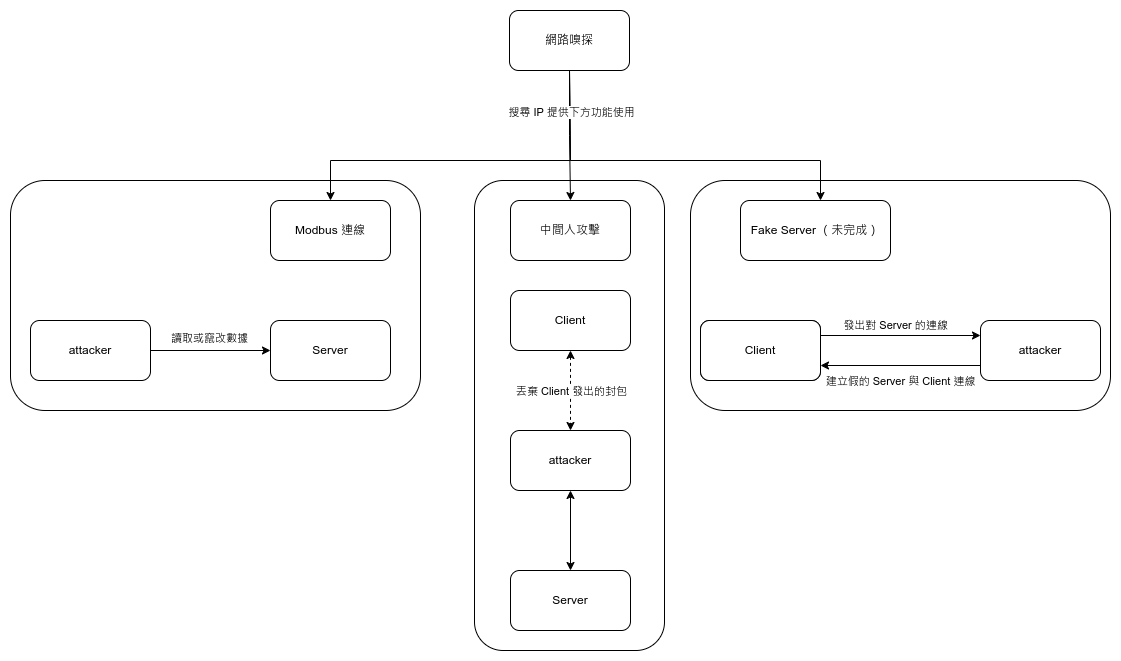

The diagram above was exported from draw.io. Its source (the exported page's mxGraphModel, read from the mxfile embedded in the PNG):
<mxGraphModel dx="2200" dy="833" grid="1" gridSize="10" guides="1" tooltips="1" connect="1" arrows="1" fold="1" page="1" pageScale="1" pageWidth="850" pageHeight="1100" math="0" shadow="0">
  <root>
    <mxCell id="0" />
    <mxCell id="1" parent="0" />
    <mxCell id="Y9mn2SCpG35TjRkxmPyb-34" value="" style="rounded=1;whiteSpace=wrap;html=1;" vertex="1" parent="1">
      <mxGeometry x="300" y="340" width="420" height="230" as="geometry" />
    </mxCell>
    <mxCell id="Y9mn2SCpG35TjRkxmPyb-22" value="" style="rounded=1;whiteSpace=wrap;html=1;" vertex="1" parent="1">
      <mxGeometry x="84" y="340" width="190" height="470" as="geometry" />
    </mxCell>
    <mxCell id="Y9mn2SCpG35TjRkxmPyb-10" value="" style="rounded=1;whiteSpace=wrap;html=1;" vertex="1" parent="1">
      <mxGeometry x="-380" y="340" width="410" height="230" as="geometry" />
    </mxCell>
    <mxCell id="Y9mn2SCpG35TjRkxmPyb-4" style="edgeStyle=orthogonalEdgeStyle;rounded=0;orthogonalLoop=1;jettySize=auto;html=1;exitX=0.5;exitY=1;exitDx=0;exitDy=0;entryX=0.5;entryY=0;entryDx=0;entryDy=0;" edge="1" parent="1" source="Y9mn2SCpG35TjRkxmPyb-1" target="Y9mn2SCpG35TjRkxmPyb-2">
      <mxGeometry relative="1" as="geometry">
        <Array as="points">
          <mxPoint x="180" y="320" />
          <mxPoint x="-60" y="320" />
        </Array>
      </mxGeometry>
    </mxCell>
    <mxCell id="Y9mn2SCpG35TjRkxmPyb-5" style="edgeStyle=orthogonalEdgeStyle;rounded=0;orthogonalLoop=1;jettySize=auto;html=1;exitX=0.5;exitY=1;exitDx=0;exitDy=0;entryX=0.5;entryY=0;entryDx=0;entryDy=0;" edge="1" parent="1" source="Y9mn2SCpG35TjRkxmPyb-1" target="Y9mn2SCpG35TjRkxmPyb-3">
      <mxGeometry relative="1" as="geometry" />
    </mxCell>
    <mxCell id="Y9mn2SCpG35TjRkxmPyb-8" style="edgeStyle=orthogonalEdgeStyle;rounded=0;orthogonalLoop=1;jettySize=auto;html=1;exitX=0.5;exitY=1;exitDx=0;exitDy=0;" edge="1" parent="1" source="Y9mn2SCpG35TjRkxmPyb-1" target="Y9mn2SCpG35TjRkxmPyb-6">
      <mxGeometry relative="1" as="geometry">
        <Array as="points">
          <mxPoint x="180" y="320" />
          <mxPoint x="430" y="320" />
        </Array>
      </mxGeometry>
    </mxCell>
    <mxCell id="Y9mn2SCpG35TjRkxmPyb-35" value="搜尋 IP 提供下方功能使用" style="edgeLabel;html=1;align=center;verticalAlign=middle;resizable=0;points=[];" vertex="1" connectable="0" parent="Y9mn2SCpG35TjRkxmPyb-8">
      <mxGeometry x="-0.7931" y="1" relative="1" as="geometry">
        <mxPoint y="1" as="offset" />
      </mxGeometry>
    </mxCell>
    <mxCell id="Y9mn2SCpG35TjRkxmPyb-1" value="網路嗅探" style="rounded=1;whiteSpace=wrap;html=1;" vertex="1" parent="1">
      <mxGeometry x="119" y="170" width="120" height="60" as="geometry" />
    </mxCell>
    <mxCell id="Y9mn2SCpG35TjRkxmPyb-2" value="Modbus 連線" style="rounded=1;whiteSpace=wrap;html=1;" vertex="1" parent="1">
      <mxGeometry x="-120" y="360" width="120" height="60" as="geometry" />
    </mxCell>
    <mxCell id="Y9mn2SCpG35TjRkxmPyb-3" value="中間人攻擊" style="rounded=1;whiteSpace=wrap;html=1;" vertex="1" parent="1">
      <mxGeometry x="120" y="360" width="120" height="60" as="geometry" />
    </mxCell>
    <mxCell id="Y9mn2SCpG35TjRkxmPyb-6" value="Fake Server （未完成）" style="rounded=1;whiteSpace=wrap;html=1;" vertex="1" parent="1">
      <mxGeometry x="350" y="360" width="150" height="60" as="geometry" />
    </mxCell>
    <mxCell id="Y9mn2SCpG35TjRkxmPyb-13" style="edgeStyle=orthogonalEdgeStyle;rounded=0;orthogonalLoop=1;jettySize=auto;html=1;exitX=1;exitY=0.5;exitDx=0;exitDy=0;entryX=0;entryY=0.5;entryDx=0;entryDy=0;" edge="1" parent="1" source="Y9mn2SCpG35TjRkxmPyb-11" target="Y9mn2SCpG35TjRkxmPyb-12">
      <mxGeometry relative="1" as="geometry" />
    </mxCell>
    <mxCell id="Y9mn2SCpG35TjRkxmPyb-14" value="讀取或竄改數據" style="edgeLabel;html=1;align=center;verticalAlign=middle;resizable=0;points=[];" vertex="1" connectable="0" parent="Y9mn2SCpG35TjRkxmPyb-13">
      <mxGeometry x="-0.1606" y="5" relative="1" as="geometry">
        <mxPoint x="8" y="-8" as="offset" />
      </mxGeometry>
    </mxCell>
    <mxCell id="Y9mn2SCpG35TjRkxmPyb-11" value="attacker" style="rounded=1;whiteSpace=wrap;html=1;" vertex="1" parent="1">
      <mxGeometry x="-360" y="480" width="120" height="60" as="geometry" />
    </mxCell>
    <mxCell id="Y9mn2SCpG35TjRkxmPyb-12" value="Server" style="rounded=1;whiteSpace=wrap;html=1;" vertex="1" parent="1">
      <mxGeometry x="-120" y="480" width="120" height="60" as="geometry" />
    </mxCell>
    <mxCell id="Y9mn2SCpG35TjRkxmPyb-18" value="" style="edgeStyle=orthogonalEdgeStyle;rounded=0;orthogonalLoop=1;jettySize=auto;html=1;dashed=1;startArrow=classic;startFill=1;" edge="1" parent="1" source="Y9mn2SCpG35TjRkxmPyb-15" target="Y9mn2SCpG35TjRkxmPyb-16">
      <mxGeometry relative="1" as="geometry" />
    </mxCell>
    <mxCell id="Y9mn2SCpG35TjRkxmPyb-21" value="丟棄 Client 發出的封包" style="edgeLabel;html=1;align=center;verticalAlign=middle;resizable=0;points=[];" vertex="1" connectable="0" parent="Y9mn2SCpG35TjRkxmPyb-18">
      <mxGeometry x="-0.125" y="5" relative="1" as="geometry">
        <mxPoint x="-5" y="5" as="offset" />
      </mxGeometry>
    </mxCell>
    <mxCell id="Y9mn2SCpG35TjRkxmPyb-15" value="Client" style="rounded=1;whiteSpace=wrap;html=1;" vertex="1" parent="1">
      <mxGeometry x="120" y="450" width="120" height="60" as="geometry" />
    </mxCell>
    <mxCell id="Y9mn2SCpG35TjRkxmPyb-16" value="attacker" style="rounded=1;whiteSpace=wrap;html=1;" vertex="1" parent="1">
      <mxGeometry x="120" y="590" width="120" height="60" as="geometry" />
    </mxCell>
    <mxCell id="Y9mn2SCpG35TjRkxmPyb-20" value="" style="edgeStyle=orthogonalEdgeStyle;rounded=0;orthogonalLoop=1;jettySize=auto;html=1;startArrow=classic;startFill=1;" edge="1" parent="1" source="Y9mn2SCpG35TjRkxmPyb-17" target="Y9mn2SCpG35TjRkxmPyb-16">
      <mxGeometry relative="1" as="geometry" />
    </mxCell>
    <mxCell id="Y9mn2SCpG35TjRkxmPyb-17" value="Server" style="rounded=1;whiteSpace=wrap;html=1;" vertex="1" parent="1">
      <mxGeometry x="120" y="730" width="120" height="60" as="geometry" />
    </mxCell>
    <mxCell id="Y9mn2SCpG35TjRkxmPyb-27" value="Client" style="rounded=1;whiteSpace=wrap;html=1;" vertex="1" parent="1">
      <mxGeometry x="310" y="480" width="120" height="60" as="geometry" />
    </mxCell>
    <mxCell id="Y9mn2SCpG35TjRkxmPyb-30" style="edgeStyle=orthogonalEdgeStyle;rounded=0;orthogonalLoop=1;jettySize=auto;html=1;exitX=1;exitY=0.25;exitDx=0;exitDy=0;entryX=0;entryY=0.25;entryDx=0;entryDy=0;" edge="1" parent="1" source="Y9mn2SCpG35TjRkxmPyb-28" target="Y9mn2SCpG35TjRkxmPyb-29">
      <mxGeometry relative="1" as="geometry" />
    </mxCell>
    <mxCell id="Y9mn2SCpG35TjRkxmPyb-32" value="發出對 Server 的連線" style="edgeLabel;html=1;align=center;verticalAlign=middle;resizable=0;points=[];" vertex="1" connectable="0" parent="Y9mn2SCpG35TjRkxmPyb-30">
      <mxGeometry x="-0.2448" y="6" relative="1" as="geometry">
        <mxPoint x="14" y="-5" as="offset" />
      </mxGeometry>
    </mxCell>
    <mxCell id="Y9mn2SCpG35TjRkxmPyb-28" value="Client" style="rounded=1;whiteSpace=wrap;html=1;" vertex="1" parent="1">
      <mxGeometry x="310" y="480" width="120" height="60" as="geometry" />
    </mxCell>
    <mxCell id="Y9mn2SCpG35TjRkxmPyb-31" style="edgeStyle=orthogonalEdgeStyle;rounded=0;orthogonalLoop=1;jettySize=auto;html=1;exitX=0;exitY=0.75;exitDx=0;exitDy=0;entryX=1;entryY=0.75;entryDx=0;entryDy=0;" edge="1" parent="1" source="Y9mn2SCpG35TjRkxmPyb-29" target="Y9mn2SCpG35TjRkxmPyb-28">
      <mxGeometry relative="1" as="geometry" />
    </mxCell>
    <mxCell id="Y9mn2SCpG35TjRkxmPyb-33" value="建立假的 Server 與 Client 連線" style="edgeLabel;html=1;align=center;verticalAlign=middle;resizable=0;points=[];" vertex="1" connectable="0" parent="Y9mn2SCpG35TjRkxmPyb-31">
      <mxGeometry x="0.054" y="-4" relative="1" as="geometry">
        <mxPoint x="4" y="19" as="offset" />
      </mxGeometry>
    </mxCell>
    <mxCell id="Y9mn2SCpG35TjRkxmPyb-29" value="attacker" style="rounded=1;whiteSpace=wrap;html=1;" vertex="1" parent="1">
      <mxGeometry x="590" y="480" width="120" height="60" as="geometry" />
    </mxCell>
  </root>
</mxGraphModel>